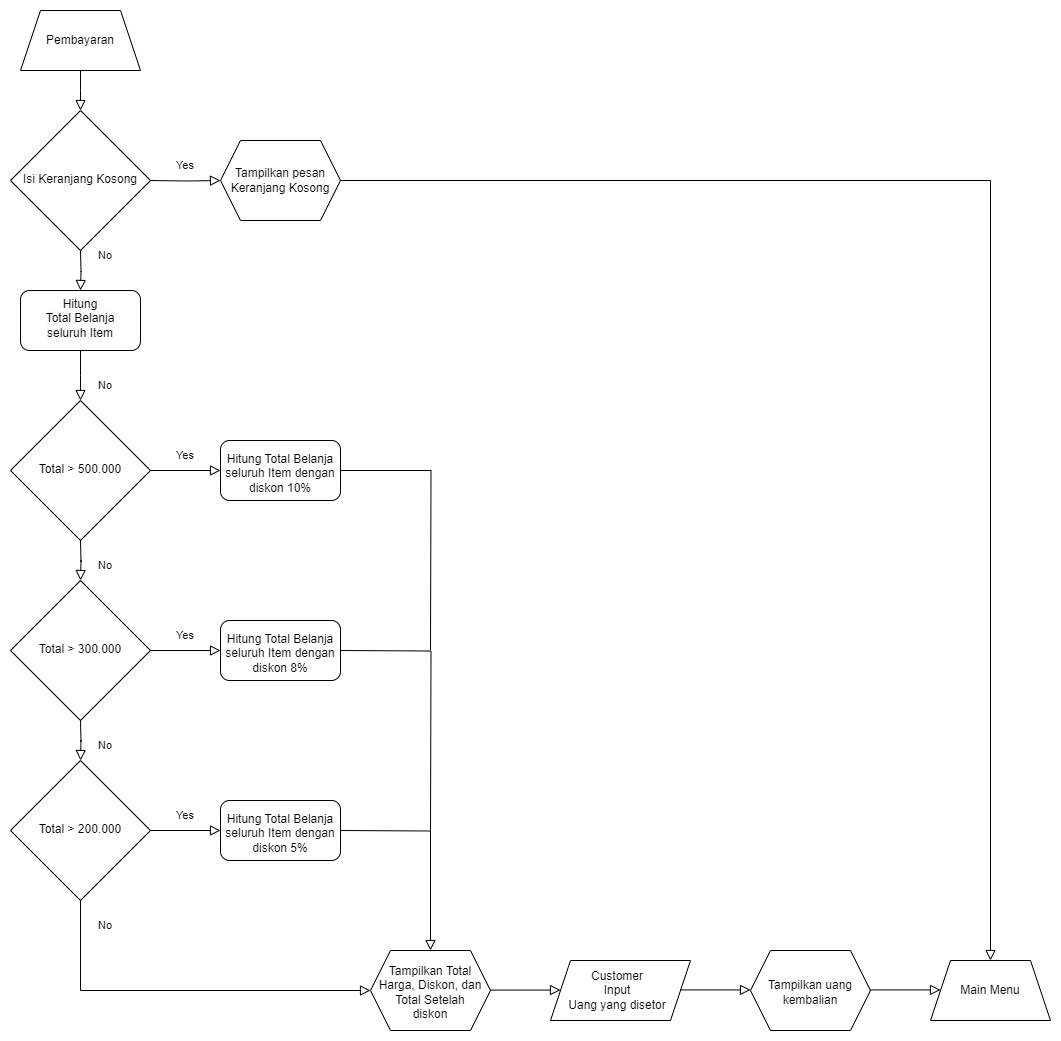

The diagram above was exported from draw.io. Its source (the exported page's mxGraphModel, read from the mxfile embedded in the PNG):
<mxGraphModel dx="538" dy="9639" grid="1" gridSize="10" guides="1" tooltips="1" connect="1" arrows="1" fold="1" page="1" pageScale="1" pageWidth="3300" pageHeight="4681" math="0" shadow="0">
  <root>
    <mxCell id="0" />
    <mxCell id="1" parent="0" />
    <mxCell id="e9CG7-s5amlWitgCinza-1" style="edgeStyle=orthogonalEdgeStyle;rounded=0;orthogonalLoop=1;jettySize=auto;html=1;exitX=0.5;exitY=1;exitDx=0;exitDy=0;entryX=0.5;entryY=0;entryDx=0;entryDy=0;strokeColor=none;" parent="1" source="e9CG7-s5amlWitgCinza-2" edge="1">
      <mxGeometry relative="1" as="geometry">
        <mxPoint x="279.9999999999998" y="-9180" as="targetPoint" />
      </mxGeometry>
    </mxCell>
    <mxCell id="e9CG7-s5amlWitgCinza-2" value="Pembayaran" style="shape=trapezoid;perimeter=trapezoidPerimeter;whiteSpace=wrap;html=1;fixedSize=1;labelBackgroundColor=none;" parent="1" vertex="1">
      <mxGeometry x="220" y="-9280" width="120" height="60" as="geometry" />
    </mxCell>
    <mxCell id="e9CG7-s5amlWitgCinza-3" value="" style="rounded=0;html=1;jettySize=auto;orthogonalLoop=1;fontSize=11;endArrow=block;endFill=0;endSize=8;strokeWidth=1;shadow=0;labelBackgroundColor=none;edgeStyle=orthogonalEdgeStyle;exitX=0.5;exitY=1;exitDx=0;exitDy=0;fontColor=default;entryX=0.5;entryY=0;entryDx=0;entryDy=0;" parent="1" source="e9CG7-s5amlWitgCinza-2" edge="1">
      <mxGeometry relative="1" as="geometry">
        <mxPoint x="470" y="-9140" as="sourcePoint" />
        <mxPoint x="279.9999999999998" y="-9180" as="targetPoint" />
      </mxGeometry>
    </mxCell>
    <mxCell id="e9CG7-s5amlWitgCinza-4" value="Isi Keranjang Kosong" style="rhombus;whiteSpace=wrap;html=1;shadow=0;fontFamily=Helvetica;fontSize=12;align=center;strokeWidth=1;spacing=6;spacingTop=-3;labelBackgroundColor=none;" parent="1" vertex="1">
      <mxGeometry x="210" y="-9180" width="140" height="140" as="geometry" />
    </mxCell>
    <mxCell id="e9CG7-s5amlWitgCinza-5" value="" style="rounded=0;html=1;jettySize=auto;orthogonalLoop=1;fontSize=11;endArrow=block;endFill=0;endSize=8;strokeWidth=1;shadow=0;labelBackgroundColor=none;edgeStyle=orthogonalEdgeStyle;fontColor=default;entryX=0;entryY=0.5;entryDx=0;entryDy=0;exitX=1;exitY=0.5;exitDx=0;exitDy=0;" parent="1" target="e9CG7-s5amlWitgCinza-6" edge="1">
      <mxGeometry relative="1" as="geometry">
        <mxPoint x="350" y="-9110" as="sourcePoint" />
        <mxPoint x="410" y="-8990" as="targetPoint" />
      </mxGeometry>
    </mxCell>
    <mxCell id="e9CG7-s5amlWitgCinza-6" value="Tampilkan pesan &lt;br&gt;Keranjang Kosong" style="shape=hexagon;perimeter=hexagonPerimeter2;whiteSpace=wrap;html=1;fixedSize=1;labelBackgroundColor=none;" parent="1" vertex="1">
      <mxGeometry x="420" y="-9150" width="120" height="80" as="geometry" />
    </mxCell>
    <mxCell id="e9CG7-s5amlWitgCinza-7" value="&lt;span style=&quot;font-size: 11px;&quot;&gt;Yes&lt;/span&gt;" style="text;html=1;strokeColor=none;fillColor=none;align=center;verticalAlign=middle;whiteSpace=wrap;rounded=0;labelBackgroundColor=none;" parent="1" vertex="1">
      <mxGeometry x="370" y="-9140" width="30" height="30" as="geometry" />
    </mxCell>
    <mxCell id="e9CG7-s5amlWitgCinza-8" value="" style="rounded=0;html=1;jettySize=auto;orthogonalLoop=1;fontSize=11;endArrow=block;endFill=0;endSize=8;strokeWidth=1;shadow=0;labelBackgroundColor=none;edgeStyle=orthogonalEdgeStyle;fontColor=default;entryX=0.5;entryY=0;entryDx=0;entryDy=0;exitX=0.5;exitY=1;exitDx=0;exitDy=0;" parent="1" target="e9CG7-s5amlWitgCinza-42" edge="1">
      <mxGeometry relative="1" as="geometry">
        <mxPoint x="280" y="-9040" as="sourcePoint" />
        <mxPoint x="280" y="-9010" as="targetPoint" />
      </mxGeometry>
    </mxCell>
    <mxCell id="e9CG7-s5amlWitgCinza-9" value="&lt;span style=&quot;font-size: 11px;&quot;&gt;No&lt;/span&gt;" style="text;html=1;strokeColor=none;fillColor=none;align=center;verticalAlign=middle;whiteSpace=wrap;rounded=0;labelBackgroundColor=none;" parent="1" vertex="1">
      <mxGeometry x="290" y="-9050" width="30" height="30" as="geometry" />
    </mxCell>
    <mxCell id="e9CG7-s5amlWitgCinza-11" value="Main Menu" style="shape=trapezoid;perimeter=trapezoidPerimeter;whiteSpace=wrap;html=1;fixedSize=1;labelBackgroundColor=none;" parent="1" vertex="1">
      <mxGeometry x="1130" y="-8330" width="120" height="60" as="geometry" />
    </mxCell>
    <mxCell id="e9CG7-s5amlWitgCinza-13" value="" style="rounded=0;html=1;jettySize=auto;orthogonalLoop=1;fontSize=11;endArrow=block;endFill=0;endSize=8;strokeWidth=1;shadow=0;labelBackgroundColor=none;edgeStyle=orthogonalEdgeStyle;exitX=1;exitY=0.5;exitDx=0;exitDy=0;fontColor=default;entryX=0.5;entryY=0;entryDx=0;entryDy=0;" parent="1" source="e9CG7-s5amlWitgCinza-6" target="e9CG7-s5amlWitgCinza-11" edge="1">
      <mxGeometry relative="1" as="geometry">
        <mxPoint x="490" y="-9020" as="sourcePoint" />
        <mxPoint x="760" y="-8390" as="targetPoint" />
        <Array as="points">
          <mxPoint x="1190" y="-9110" />
        </Array>
      </mxGeometry>
    </mxCell>
    <mxCell id="e9CG7-s5amlWitgCinza-14" value="" style="rounded=0;html=1;jettySize=auto;orthogonalLoop=1;fontSize=11;endArrow=block;endFill=0;endSize=8;strokeWidth=1;shadow=0;labelBackgroundColor=none;edgeStyle=orthogonalEdgeStyle;exitX=0.5;exitY=1;exitDx=0;exitDy=0;fontColor=default;entryX=0.5;entryY=0;entryDx=0;entryDy=0;" parent="1" source="e9CG7-s5amlWitgCinza-42" edge="1">
      <mxGeometry relative="1" as="geometry">
        <mxPoint x="280" y="-8930" as="sourcePoint" />
        <mxPoint x="279.9999999999998" y="-8890" as="targetPoint" />
      </mxGeometry>
    </mxCell>
    <mxCell id="e9CG7-s5amlWitgCinza-15" value="Total &amp;gt; 500.000" style="rhombus;whiteSpace=wrap;html=1;shadow=0;fontFamily=Helvetica;fontSize=12;align=center;strokeWidth=1;spacing=6;spacingTop=-3;labelBackgroundColor=none;" parent="1" vertex="1">
      <mxGeometry x="210" y="-8890" width="140" height="140" as="geometry" />
    </mxCell>
    <mxCell id="e9CG7-s5amlWitgCinza-16" value="" style="rounded=0;html=1;jettySize=auto;orthogonalLoop=1;fontSize=11;endArrow=block;endFill=0;endSize=8;strokeWidth=1;shadow=0;labelBackgroundColor=none;edgeStyle=orthogonalEdgeStyle;fontColor=default;entryX=0;entryY=0.5;entryDx=0;entryDy=0;exitX=1;exitY=0.5;exitDx=0;exitDy=0;" parent="1" edge="1">
      <mxGeometry relative="1" as="geometry">
        <mxPoint x="350" y="-8820" as="sourcePoint" />
        <mxPoint x="420" y="-8820" as="targetPoint" />
      </mxGeometry>
    </mxCell>
    <mxCell id="e9CG7-s5amlWitgCinza-17" value="&lt;span style=&quot;font-size: 11px;&quot;&gt;Yes&lt;/span&gt;" style="text;html=1;strokeColor=none;fillColor=none;align=center;verticalAlign=middle;whiteSpace=wrap;rounded=0;labelBackgroundColor=none;" parent="1" vertex="1">
      <mxGeometry x="370" y="-8850" width="30" height="30" as="geometry" />
    </mxCell>
    <mxCell id="e9CG7-s5amlWitgCinza-19" value="" style="rounded=0;html=1;jettySize=auto;orthogonalLoop=1;fontSize=11;endArrow=block;endFill=0;endSize=8;strokeWidth=1;shadow=0;labelBackgroundColor=none;edgeStyle=orthogonalEdgeStyle;exitX=0.5;exitY=1;exitDx=0;exitDy=0;fontColor=default;entryX=0.5;entryY=0;entryDx=0;entryDy=0;" parent="1" edge="1">
      <mxGeometry relative="1" as="geometry">
        <mxPoint x="280" y="-8750" as="sourcePoint" />
        <mxPoint x="279.9999999999998" y="-8710" as="targetPoint" />
      </mxGeometry>
    </mxCell>
    <mxCell id="e9CG7-s5amlWitgCinza-20" value="Total &amp;gt; 300.000" style="rhombus;whiteSpace=wrap;html=1;shadow=0;fontFamily=Helvetica;fontSize=12;align=center;strokeWidth=1;spacing=6;spacingTop=-3;labelBackgroundColor=none;" parent="1" vertex="1">
      <mxGeometry x="210" y="-8710" width="140" height="140" as="geometry" />
    </mxCell>
    <mxCell id="e9CG7-s5amlWitgCinza-21" value="&lt;span style=&quot;font-size: 11px;&quot;&gt;No&lt;/span&gt;" style="text;html=1;strokeColor=none;fillColor=none;align=center;verticalAlign=middle;whiteSpace=wrap;rounded=0;labelBackgroundColor=none;" parent="1" vertex="1">
      <mxGeometry x="290" y="-8920" width="30" height="30" as="geometry" />
    </mxCell>
    <mxCell id="e9CG7-s5amlWitgCinza-22" value="&lt;span style=&quot;font-size: 11px;&quot;&gt;No&lt;/span&gt;" style="text;html=1;strokeColor=none;fillColor=none;align=center;verticalAlign=middle;whiteSpace=wrap;rounded=0;labelBackgroundColor=none;" parent="1" vertex="1">
      <mxGeometry x="290" y="-8740" width="30" height="30" as="geometry" />
    </mxCell>
    <mxCell id="e9CG7-s5amlWitgCinza-25" value="" style="rounded=0;html=1;jettySize=auto;orthogonalLoop=1;fontSize=11;endArrow=block;endFill=0;endSize=8;strokeWidth=1;shadow=0;labelBackgroundColor=none;edgeStyle=orthogonalEdgeStyle;fontColor=default;entryX=0;entryY=0.5;entryDx=0;entryDy=0;exitX=1;exitY=0.5;exitDx=0;exitDy=0;" parent="1" edge="1">
      <mxGeometry relative="1" as="geometry">
        <mxPoint x="350" y="-8640" as="sourcePoint" />
        <mxPoint x="420" y="-8640" as="targetPoint" />
      </mxGeometry>
    </mxCell>
    <mxCell id="e9CG7-s5amlWitgCinza-26" value="&lt;span style=&quot;font-size: 11px;&quot;&gt;Yes&lt;/span&gt;" style="text;html=1;strokeColor=none;fillColor=none;align=center;verticalAlign=middle;whiteSpace=wrap;rounded=0;labelBackgroundColor=none;" parent="1" vertex="1">
      <mxGeometry x="370" y="-8670" width="30" height="30" as="geometry" />
    </mxCell>
    <mxCell id="e9CG7-s5amlWitgCinza-28" value="" style="rounded=0;html=1;jettySize=auto;orthogonalLoop=1;fontSize=11;endArrow=block;endFill=0;endSize=8;strokeWidth=1;shadow=0;labelBackgroundColor=none;edgeStyle=orthogonalEdgeStyle;exitX=0.5;exitY=1;exitDx=0;exitDy=0;fontColor=default;entryX=0.5;entryY=0;entryDx=0;entryDy=0;" parent="1" edge="1">
      <mxGeometry relative="1" as="geometry">
        <mxPoint x="280" y="-8570" as="sourcePoint" />
        <mxPoint x="279.9999999999998" y="-8530" as="targetPoint" />
      </mxGeometry>
    </mxCell>
    <mxCell id="e9CG7-s5amlWitgCinza-29" value="Total &amp;gt; 200.000" style="rhombus;whiteSpace=wrap;html=1;shadow=0;fontFamily=Helvetica;fontSize=12;align=center;strokeWidth=1;spacing=6;spacingTop=-3;labelBackgroundColor=none;" parent="1" vertex="1">
      <mxGeometry x="210" y="-8530" width="140" height="140" as="geometry" />
    </mxCell>
    <mxCell id="e9CG7-s5amlWitgCinza-30" value="&lt;span style=&quot;font-size: 11px;&quot;&gt;No&lt;/span&gt;" style="text;html=1;strokeColor=none;fillColor=none;align=center;verticalAlign=middle;whiteSpace=wrap;rounded=0;labelBackgroundColor=none;" parent="1" vertex="1">
      <mxGeometry x="290" y="-8560" width="30" height="30" as="geometry" />
    </mxCell>
    <mxCell id="e9CG7-s5amlWitgCinza-31" value="" style="rounded=0;html=1;jettySize=auto;orthogonalLoop=1;fontSize=11;endArrow=block;endFill=0;endSize=8;strokeWidth=1;shadow=0;labelBackgroundColor=none;edgeStyle=orthogonalEdgeStyle;fontColor=default;entryX=0;entryY=0.5;entryDx=0;entryDy=0;exitX=1;exitY=0.5;exitDx=0;exitDy=0;" parent="1" edge="1">
      <mxGeometry relative="1" as="geometry">
        <mxPoint x="350" y="-8460" as="sourcePoint" />
        <mxPoint x="420" y="-8460" as="targetPoint" />
      </mxGeometry>
    </mxCell>
    <mxCell id="e9CG7-s5amlWitgCinza-32" value="&lt;span style=&quot;font-size: 11px;&quot;&gt;Yes&lt;/span&gt;" style="text;html=1;strokeColor=none;fillColor=none;align=center;verticalAlign=middle;whiteSpace=wrap;rounded=0;labelBackgroundColor=none;" parent="1" vertex="1">
      <mxGeometry x="370" y="-8490" width="30" height="30" as="geometry" />
    </mxCell>
    <mxCell id="e9CG7-s5amlWitgCinza-35" value="" style="rounded=0;html=1;jettySize=auto;orthogonalLoop=1;fontSize=11;endArrow=block;endFill=0;endSize=8;strokeWidth=1;shadow=0;labelBackgroundColor=none;edgeStyle=orthogonalEdgeStyle;exitX=0.5;exitY=1;exitDx=0;exitDy=0;fontColor=default;entryX=0;entryY=0.5;entryDx=0;entryDy=0;" parent="1" target="e9CG7-s5amlWitgCinza-49" edge="1">
      <mxGeometry relative="1" as="geometry">
        <mxPoint x="280" y="-8390" as="sourcePoint" />
        <mxPoint x="279.9999999999998" y="-8350" as="targetPoint" />
        <Array as="points">
          <mxPoint x="280" y="-8300" />
        </Array>
      </mxGeometry>
    </mxCell>
    <mxCell id="e9CG7-s5amlWitgCinza-36" value="&lt;span style=&quot;font-size: 11px;&quot;&gt;No&lt;/span&gt;" style="text;html=1;strokeColor=none;fillColor=none;align=center;verticalAlign=middle;whiteSpace=wrap;rounded=0;labelBackgroundColor=none;" parent="1" vertex="1">
      <mxGeometry x="290" y="-8380" width="30" height="30" as="geometry" />
    </mxCell>
    <mxCell id="e9CG7-s5amlWitgCinza-42" value="&#10;&lt;span style=&quot;color: rgb(0, 0, 0); font-family: Helvetica; font-size: 12px; font-style: normal; font-variant-ligatures: normal; font-variant-caps: normal; font-weight: 400; letter-spacing: normal; orphans: 2; text-align: center; text-indent: 0px; text-transform: none; widows: 2; word-spacing: 0px; -webkit-text-stroke-width: 0px; background-color: rgb(251, 251, 251); text-decoration-thickness: initial; text-decoration-style: initial; text-decoration-color: initial; float: none; display: inline !important;&quot;&gt;Hitung&lt;/span&gt;&lt;br style=&quot;border-color: var(--border-color); color: rgb(0, 0, 0); font-family: Helvetica; font-size: 12px; font-style: normal; font-variant-ligatures: normal; font-variant-caps: normal; font-weight: 400; letter-spacing: normal; orphans: 2; text-align: center; text-indent: 0px; text-transform: none; widows: 2; word-spacing: 0px; -webkit-text-stroke-width: 0px; background-color: rgb(251, 251, 251); text-decoration-thickness: initial; text-decoration-style: initial; text-decoration-color: initial;&quot;&gt;&lt;span style=&quot;color: rgb(0, 0, 0); font-family: Helvetica; font-size: 12px; font-style: normal; font-variant-ligatures: normal; font-variant-caps: normal; font-weight: 400; letter-spacing: normal; orphans: 2; text-align: center; text-indent: 0px; text-transform: none; widows: 2; word-spacing: 0px; -webkit-text-stroke-width: 0px; background-color: rgb(251, 251, 251); text-decoration-thickness: initial; text-decoration-style: initial; text-decoration-color: initial; float: none; display: inline !important;&quot;&gt;Total Belanja&lt;/span&gt;&lt;br style=&quot;border-color: var(--border-color); color: rgb(0, 0, 0); font-family: Helvetica; font-size: 12px; font-style: normal; font-variant-ligatures: normal; font-variant-caps: normal; font-weight: 400; letter-spacing: normal; orphans: 2; text-align: center; text-indent: 0px; text-transform: none; widows: 2; word-spacing: 0px; -webkit-text-stroke-width: 0px; background-color: rgb(251, 251, 251); text-decoration-thickness: initial; text-decoration-style: initial; text-decoration-color: initial;&quot;&gt;&lt;span style=&quot;color: rgb(0, 0, 0); font-family: Helvetica; font-size: 12px; font-style: normal; font-variant-ligatures: normal; font-variant-caps: normal; font-weight: 400; letter-spacing: normal; orphans: 2; text-align: center; text-indent: 0px; text-transform: none; widows: 2; word-spacing: 0px; -webkit-text-stroke-width: 0px; background-color: rgb(251, 251, 251); text-decoration-thickness: initial; text-decoration-style: initial; text-decoration-color: initial; float: none; display: inline !important;&quot;&gt;seluruh Item&lt;/span&gt;&#10;&#10;" style="rounded=1;whiteSpace=wrap;html=1;spacing=0;spacingTop=9;" parent="1" vertex="1">
      <mxGeometry x="220" y="-9000" width="120" height="60" as="geometry" />
    </mxCell>
    <mxCell id="e9CG7-s5amlWitgCinza-46" value="Hitung Total Belanja&lt;br style=&quot;border-color: var(--border-color);&quot;&gt;seluruh Item dengan diskon 10%" style="rounded=1;whiteSpace=wrap;html=1;spacing=0;spacingTop=6;" parent="1" vertex="1">
      <mxGeometry x="420" y="-8850" width="120" height="60" as="geometry" />
    </mxCell>
    <mxCell id="e9CG7-s5amlWitgCinza-47" value="Hitung Total Belanja&lt;br style=&quot;border-color: var(--border-color);&quot;&gt;seluruh Item dengan diskon 8%" style="rounded=1;whiteSpace=wrap;html=1;spacing=0;spacingTop=6;" parent="1" vertex="1">
      <mxGeometry x="420" y="-8670" width="120" height="60" as="geometry" />
    </mxCell>
    <mxCell id="e9CG7-s5amlWitgCinza-48" value="Hitung Total Belanja&lt;br style=&quot;border-color: var(--border-color);&quot;&gt;seluruh Item dengan diskon 5%" style="rounded=1;whiteSpace=wrap;html=1;spacing=0;spacingTop=6;" parent="1" vertex="1">
      <mxGeometry x="420" y="-8490" width="120" height="60" as="geometry" />
    </mxCell>
    <mxCell id="e9CG7-s5amlWitgCinza-49" value="Tampilkan Total Harga, Diskon, dan Total Setelah &lt;br&gt;diskon" style="shape=hexagon;perimeter=hexagonPerimeter2;whiteSpace=wrap;html=1;fixedSize=1;labelBackgroundColor=none;spacingBottom=-4;" parent="1" vertex="1">
      <mxGeometry x="570" y="-8340" width="120" height="80" as="geometry" />
    </mxCell>
    <mxCell id="e9CG7-s5amlWitgCinza-51" value="Customer&lt;br&gt;Input &lt;br&gt;Uang yang disetor" style="shape=parallelogram;perimeter=parallelogramPerimeter;whiteSpace=wrap;html=1;fixedSize=1;spacingRight=6;" parent="1" vertex="1">
      <mxGeometry x="750" y="-8330" width="140" height="60" as="geometry" />
    </mxCell>
    <mxCell id="e9CG7-s5amlWitgCinza-52" value="" style="rounded=0;html=1;jettySize=auto;orthogonalLoop=1;fontSize=11;endArrow=block;endFill=0;endSize=8;strokeWidth=1;shadow=0;labelBackgroundColor=none;edgeStyle=orthogonalEdgeStyle;fontColor=default;entryX=0;entryY=0.5;entryDx=0;entryDy=0;exitX=1;exitY=0.5;exitDx=0;exitDy=0;" parent="1" edge="1">
      <mxGeometry relative="1" as="geometry">
        <mxPoint x="690" y="-8300.42" as="sourcePoint" />
        <mxPoint x="760" y="-8300.42" as="targetPoint" />
      </mxGeometry>
    </mxCell>
    <mxCell id="e9CG7-s5amlWitgCinza-53" value="Tampilkan uang kembalian" style="shape=hexagon;perimeter=hexagonPerimeter2;whiteSpace=wrap;html=1;fixedSize=1;labelBackgroundColor=none;spacingBottom=-4;" parent="1" vertex="1">
      <mxGeometry x="950" y="-8340" width="120" height="80" as="geometry" />
    </mxCell>
    <mxCell id="e9CG7-s5amlWitgCinza-55" value="" style="rounded=0;html=1;jettySize=auto;orthogonalLoop=1;fontSize=11;endArrow=block;endFill=0;endSize=8;strokeWidth=1;shadow=0;labelBackgroundColor=none;edgeStyle=orthogonalEdgeStyle;fontColor=default;entryX=0;entryY=0.5;entryDx=0;entryDy=0;exitX=1;exitY=0.5;exitDx=0;exitDy=0;" parent="1" edge="1">
      <mxGeometry relative="1" as="geometry">
        <mxPoint x="880" y="-8300.59" as="sourcePoint" />
        <mxPoint x="950" y="-8300.59" as="targetPoint" />
      </mxGeometry>
    </mxCell>
    <mxCell id="e9CG7-s5amlWitgCinza-56" value="" style="rounded=0;html=1;jettySize=auto;orthogonalLoop=1;fontSize=11;endArrow=block;endFill=0;endSize=8;strokeWidth=1;shadow=0;labelBackgroundColor=none;edgeStyle=orthogonalEdgeStyle;fontColor=default;entryX=0;entryY=0.5;entryDx=0;entryDy=0;exitX=1;exitY=0.5;exitDx=0;exitDy=0;" parent="1" edge="1">
      <mxGeometry relative="1" as="geometry">
        <mxPoint x="1070" y="-8300.59" as="sourcePoint" />
        <mxPoint x="1140" y="-8300.59" as="targetPoint" />
      </mxGeometry>
    </mxCell>
    <mxCell id="e9CG7-s5amlWitgCinza-57" value="" style="rounded=0;html=1;jettySize=auto;orthogonalLoop=1;fontSize=11;endArrow=block;endFill=0;endSize=8;strokeWidth=1;shadow=0;labelBackgroundColor=none;edgeStyle=orthogonalEdgeStyle;fontColor=default;entryX=0.5;entryY=0;entryDx=0;entryDy=0;exitX=1;exitY=0.5;exitDx=0;exitDy=0;" parent="1" target="e9CG7-s5amlWitgCinza-49" edge="1">
      <mxGeometry relative="1" as="geometry">
        <mxPoint x="540" y="-8460" as="sourcePoint" />
        <mxPoint x="610" y="-8460" as="targetPoint" />
      </mxGeometry>
    </mxCell>
    <mxCell id="e9CG7-s5amlWitgCinza-62" value="" style="rounded=0;html=1;jettySize=auto;orthogonalLoop=1;fontSize=11;endArrow=none;endFill=0;endSize=8;strokeWidth=1;shadow=0;labelBackgroundColor=none;edgeStyle=orthogonalEdgeStyle;fontColor=default;exitX=1;exitY=0.5;exitDx=0;exitDy=0;" parent="1" edge="1">
      <mxGeometry relative="1" as="geometry">
        <mxPoint x="540" y="-8640" as="sourcePoint" />
        <mxPoint x="630" y="-8460" as="targetPoint" />
      </mxGeometry>
    </mxCell>
    <mxCell id="e9CG7-s5amlWitgCinza-64" value="" style="rounded=0;html=1;jettySize=auto;orthogonalLoop=1;fontSize=11;endArrow=none;endFill=0;endSize=8;strokeWidth=1;shadow=0;labelBackgroundColor=none;edgeStyle=orthogonalEdgeStyle;fontColor=default;entryX=0.5;entryY=0;entryDx=0;entryDy=0;exitX=1;exitY=0.5;exitDx=0;exitDy=0;" parent="1" source="e9CG7-s5amlWitgCinza-46" edge="1">
      <mxGeometry relative="1" as="geometry">
        <mxPoint x="540" y="-8760" as="sourcePoint" />
        <mxPoint x="630" y="-8640" as="targetPoint" />
      </mxGeometry>
    </mxCell>
  </root>
</mxGraphModel>